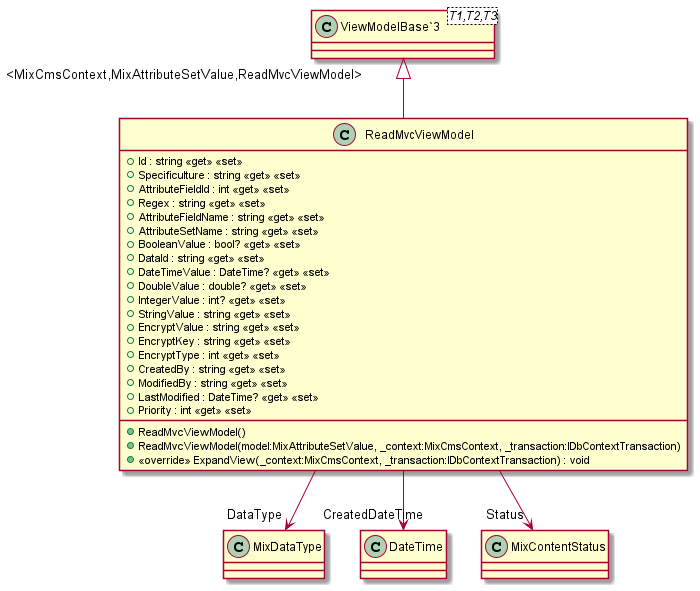

The diagram above was rendered by PlantUML. Its source (embedded in the PNG):
@startuml
class ReadMvcViewModel {
    + Id : string <<get>> <<set>>
    + Specificulture : string <<get>> <<set>>
    + AttributeFieldId : int <<get>> <<set>>
    + Regex : string <<get>> <<set>>
    + AttributeFieldName : string <<get>> <<set>>
    + AttributeSetName : string <<get>> <<set>>
    + BooleanValue : bool? <<get>> <<set>>
    + DataId : string <<get>> <<set>>
    + DateTimeValue : DateTime? <<get>> <<set>>
    + DoubleValue : double? <<get>> <<set>>
    + IntegerValue : int? <<get>> <<set>>
    + StringValue : string <<get>> <<set>>
    + EncryptValue : string <<get>> <<set>>
    + EncryptKey : string <<get>> <<set>>
    + EncryptType : int <<get>> <<set>>
    + CreatedBy : string <<get>> <<set>>
    + ModifiedBy : string <<get>> <<set>>
    + LastModified : DateTime? <<get>> <<set>>
    + Priority : int <<get>> <<set>>
    + ReadMvcViewModel()
    + ReadMvcViewModel(model:MixAttributeSetValue, _context:MixCmsContext, _transaction:IDbContextTransaction)
    + <<override>> ExpandView(_context:MixCmsContext, _transaction:IDbContextTransaction) : void
}
class "ViewModelBase`3"<T1,T2,T3> {
}
"ViewModelBase`3" "<MixCmsContext,MixAttributeSetValue,ReadMvcViewModel>" <|-- ReadMvcViewModel
ReadMvcViewModel --> "DataType" MixDataType
ReadMvcViewModel --> "CreatedDateTime" DateTime
ReadMvcViewModel --> "Status" MixContentStatus
@enduml